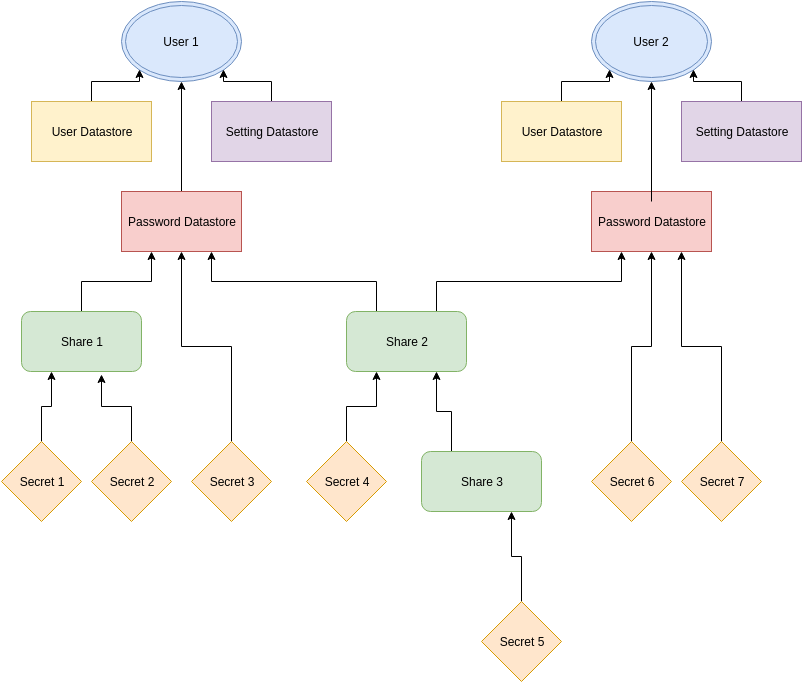

The diagram above was exported from draw.io. Its source (the exported page's mxGraphModel, read from the mxfile embedded in the PNG):
<mxGraphModel dx="1110" dy="1021" grid="1" gridSize="10" guides="1" tooltips="1" connect="1" arrows="1" fold="1" page="1" pageScale="1" pageWidth="850" pageHeight="1100" background="#ffffff" math="0" shadow="0">
  <root>
    <mxCell id="0" />
    <mxCell id="1" parent="0" />
    <mxCell id="6" value="User 1" style="ellipse;shape=doubleEllipse;whiteSpace=wrap;html=1;fillColor=#dae8fc;strokeColor=#6c8ebf;" parent="1" vertex="1">
      <mxGeometry x="140" y="110" width="120" height="80" as="geometry" />
    </mxCell>
    <mxCell id="19" style="edgeStyle=orthogonalEdgeStyle;rounded=0;html=1;exitX=0.5;exitY=0;entryX=0;entryY=1;jettySize=auto;orthogonalLoop=1;" parent="1" source="10" target="6" edge="1">
      <mxGeometry relative="1" as="geometry" />
    </mxCell>
    <mxCell id="10" value="User Datastore" style="whiteSpace=wrap;html=1;fillColor=#fff2cc;strokeColor=#d6b656;" parent="1" vertex="1">
      <mxGeometry x="50" y="210" width="120" height="60" as="geometry" />
    </mxCell>
    <mxCell id="18" style="edgeStyle=orthogonalEdgeStyle;rounded=0;html=1;exitX=0.5;exitY=0;entryX=1;entryY=1;jettySize=auto;orthogonalLoop=1;" parent="1" source="11" target="6" edge="1">
      <mxGeometry relative="1" as="geometry" />
    </mxCell>
    <mxCell id="11" value="Setting Datastore" style="whiteSpace=wrap;html=1;fillColor=#e1d5e7;strokeColor=#9673a6;" parent="1" vertex="1">
      <mxGeometry x="230" y="210" width="120" height="60" as="geometry" />
    </mxCell>
    <mxCell id="20" style="edgeStyle=orthogonalEdgeStyle;rounded=0;html=1;exitX=0.5;exitY=0;entryX=0.5;entryY=1;jettySize=auto;orthogonalLoop=1;" parent="1" source="13" target="6" edge="1">
      <mxGeometry relative="1" as="geometry" />
    </mxCell>
    <mxCell id="13" value="Password Datastore" style="whiteSpace=wrap;html=1;fillColor=#f8cecc;strokeColor=#b85450;" parent="1" vertex="1">
      <mxGeometry x="140" y="300" width="120" height="60" as="geometry" />
    </mxCell>
    <mxCell id="21" value="User 2" style="ellipse;shape=doubleEllipse;whiteSpace=wrap;html=1;fillColor=#dae8fc;strokeColor=#6c8ebf;" parent="1" vertex="1">
      <mxGeometry x="610" y="110" width="120" height="80" as="geometry" />
    </mxCell>
    <mxCell id="22" style="edgeStyle=orthogonalEdgeStyle;rounded=0;html=1;exitX=0.5;exitY=0;entryX=0;entryY=1;jettySize=auto;orthogonalLoop=1;" parent="1" source="23" target="21" edge="1">
      <mxGeometry x="580" y="178" as="geometry" />
    </mxCell>
    <mxCell id="23" value="User Datastore" style="whiteSpace=wrap;html=1;fillColor=#fff2cc;strokeColor=#d6b656;" parent="1" vertex="1">
      <mxGeometry x="520" y="210" width="120" height="60" as="geometry" />
    </mxCell>
    <mxCell id="24" style="edgeStyle=orthogonalEdgeStyle;rounded=0;html=1;exitX=0.5;exitY=0;entryX=1;entryY=1;jettySize=auto;orthogonalLoop=1;" parent="1" source="25" target="21" edge="1">
      <mxGeometry x="712" y="178" as="geometry" />
    </mxCell>
    <mxCell id="25" value="Setting Datastore" style="whiteSpace=wrap;html=1;fillColor=#e1d5e7;strokeColor=#9673a6;" parent="1" vertex="1">
      <mxGeometry x="700" y="210" width="120" height="60" as="geometry" />
    </mxCell>
    <mxCell id="26" value="Password Datastore" style="whiteSpace=wrap;html=1;fillColor=#f8cecc;strokeColor=#b85450;" parent="1" vertex="1">
      <mxGeometry x="610" y="300" width="120" height="60" as="geometry" />
    </mxCell>
    <mxCell id="28" style="edgeStyle=orthogonalEdgeStyle;rounded=0;html=1;exitX=0.5;exitY=0;entryX=0.5;entryY=1;jettySize=auto;orthogonalLoop=1;" parent="1" edge="1">
      <mxGeometry x="670" y="190" as="geometry">
        <mxPoint x="670" y="310" as="sourcePoint" />
        <mxPoint x="670" y="190" as="targetPoint" />
      </mxGeometry>
    </mxCell>
    <mxCell id="35" style="edgeStyle=orthogonalEdgeStyle;rounded=0;html=1;exitX=0.5;exitY=0;entryX=0.25;entryY=1;jettySize=auto;orthogonalLoop=1;" parent="1" source="29" target="13" edge="1">
      <mxGeometry relative="1" as="geometry" />
    </mxCell>
    <mxCell id="29" value="Share 1" style="rounded=1;whiteSpace=wrap;html=1;fillColor=#d5e8d4;strokeColor=#82b366;" parent="1" vertex="1">
      <mxGeometry x="40" y="420" width="120" height="60" as="geometry" />
    </mxCell>
    <mxCell id="37" style="edgeStyle=orthogonalEdgeStyle;rounded=0;html=1;exitX=0.25;exitY=0;entryX=0.75;entryY=1;jettySize=auto;orthogonalLoop=1;" parent="1" source="31" target="13" edge="1">
      <mxGeometry relative="1" as="geometry" />
    </mxCell>
    <mxCell id="38" style="edgeStyle=orthogonalEdgeStyle;rounded=0;html=1;exitX=0.75;exitY=0;entryX=0.25;entryY=1;jettySize=auto;orthogonalLoop=1;" parent="1" source="31" target="26" edge="1">
      <mxGeometry relative="1" as="geometry" />
    </mxCell>
    <mxCell id="31" value="Share 2" style="rounded=1;whiteSpace=wrap;html=1;fillColor=#d5e8d4;strokeColor=#82b366;" parent="1" vertex="1">
      <mxGeometry x="365" y="420" width="120" height="60" as="geometry" />
    </mxCell>
    <mxCell id="46" style="edgeStyle=orthogonalEdgeStyle;rounded=0;html=1;exitX=0.5;exitY=0;entryX=0.25;entryY=1;jettySize=auto;orthogonalLoop=1;" parent="1" source="39" target="29" edge="1">
      <mxGeometry relative="1" as="geometry" />
    </mxCell>
    <mxCell id="39" value="Secret 1" style="rhombus;whiteSpace=wrap;html=1;fillColor=#ffe6cc;strokeColor=#d79b00;" parent="1" vertex="1">
      <mxGeometry x="20" y="550" width="80" height="80" as="geometry" />
    </mxCell>
    <mxCell id="47" style="edgeStyle=orthogonalEdgeStyle;rounded=0;html=1;exitX=0.5;exitY=0;entryX=0.5;entryY=1;jettySize=auto;orthogonalLoop=1;" parent="1" source="40" target="13" edge="1">
      <mxGeometry relative="1" as="geometry" />
    </mxCell>
    <mxCell id="40" value="Secret 3" style="rhombus;whiteSpace=wrap;html=1;fillColor=#ffe6cc;strokeColor=#d79b00;" parent="1" vertex="1">
      <mxGeometry x="210" y="550" width="80" height="80" as="geometry" />
    </mxCell>
    <mxCell id="48" style="edgeStyle=orthogonalEdgeStyle;rounded=0;html=1;exitX=0.5;exitY=0;entryX=0.25;entryY=1;jettySize=auto;orthogonalLoop=1;" parent="1" source="41" target="31" edge="1">
      <mxGeometry relative="1" as="geometry" />
    </mxCell>
    <mxCell id="41" value="Secret 4" style="rhombus;whiteSpace=wrap;html=1;fillColor=#ffe6cc;strokeColor=#d79b00;" parent="1" vertex="1">
      <mxGeometry x="325" y="550" width="80" height="80" as="geometry" />
    </mxCell>
    <mxCell id="56" style="edgeStyle=orthogonalEdgeStyle;rounded=0;html=1;exitX=0.5;exitY=0;entryX=0.5;entryY=1;jettySize=auto;orthogonalLoop=1;" parent="1" source="43" target="26" edge="1">
      <mxGeometry relative="1" as="geometry" />
    </mxCell>
    <mxCell id="43" value="Secret 6" style="rhombus;whiteSpace=wrap;html=1;fillColor=#ffe6cc;strokeColor=#d79b00;" parent="1" vertex="1">
      <mxGeometry x="610" y="550" width="80" height="80" as="geometry" />
    </mxCell>
    <mxCell id="57" style="edgeStyle=orthogonalEdgeStyle;rounded=0;html=1;exitX=0.5;exitY=0;entryX=0.75;entryY=1;jettySize=auto;orthogonalLoop=1;" parent="1" source="54" target="26" edge="1">
      <mxGeometry relative="1" as="geometry" />
    </mxCell>
    <mxCell id="54" value="Secret 7" style="rhombus;whiteSpace=wrap;html=1;fillColor=#ffe6cc;strokeColor=#d79b00;" parent="1" vertex="1">
      <mxGeometry x="700" y="550" width="80" height="80" as="geometry" />
    </mxCell>
    <mxCell id="64" style="edgeStyle=orthogonalEdgeStyle;rounded=0;html=1;exitX=0.5;exitY=0;entryX=0.75;entryY=1;jettySize=auto;orthogonalLoop=1;" parent="1" source="58" target="61" edge="1">
      <mxGeometry relative="1" as="geometry" />
    </mxCell>
    <mxCell id="58" value="Secret 5" style="rhombus;whiteSpace=wrap;html=1;fillColor=#ffe6cc;strokeColor=#d79b00;" parent="1" vertex="1">
      <mxGeometry x="500" y="710" width="80" height="80" as="geometry" />
    </mxCell>
    <mxCell id="65" style="edgeStyle=orthogonalEdgeStyle;rounded=0;html=1;exitX=0.25;exitY=0;entryX=0.75;entryY=1;jettySize=auto;orthogonalLoop=1;" parent="1" source="61" target="31" edge="1">
      <mxGeometry relative="1" as="geometry" />
    </mxCell>
    <mxCell id="61" value="Share 3" style="rounded=1;whiteSpace=wrap;html=1;fillColor=#d5e8d4;strokeColor=#82b366;" parent="1" vertex="1">
      <mxGeometry x="440" y="560" width="120" height="60" as="geometry" />
    </mxCell>
    <mxCell id="67" style="edgeStyle=orthogonalEdgeStyle;rounded=0;html=1;exitX=0.5;exitY=0;entryX=0.667;entryY=1.05;entryPerimeter=0;jettySize=auto;orthogonalLoop=1;" parent="1" source="66" target="29" edge="1">
      <mxGeometry relative="1" as="geometry" />
    </mxCell>
    <mxCell id="66" value="Secret 2" style="rhombus;whiteSpace=wrap;html=1;fillColor=#ffe6cc;strokeColor=#d79b00;" parent="1" vertex="1">
      <mxGeometry x="110" y="550" width="80" height="80" as="geometry" />
    </mxCell>
  </root>
</mxGraphModel>